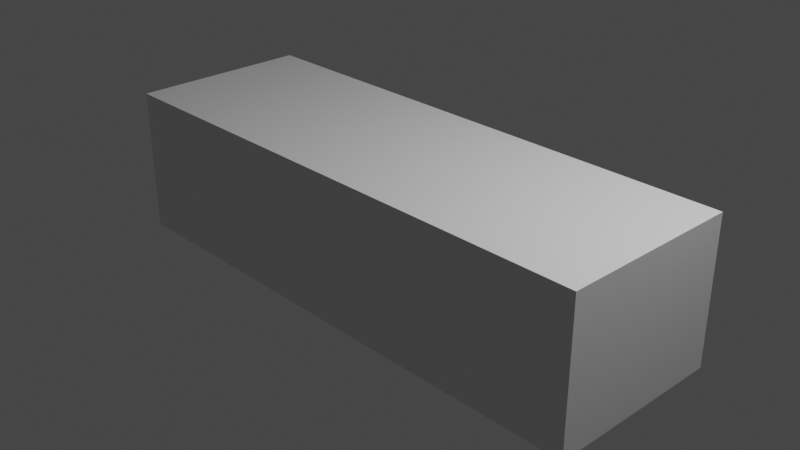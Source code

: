 # Source: Cuboid.blend  (saved by Blender 3.2.14; exported with 4.5.12 LTS)
import bpy
from mathutils import Matrix  # noqa: F401  (used for matrix-valued properties, if any)

bpy.ops.wm.read_factory_settings(use_empty=True)
scene = bpy.context.scene
scene.name = 'Scene'

# ---- collections
col_collection = bpy.data.collections.new('Collection'); scene.collection.children.link(col_collection)

# ---- materials (node trees are filled in below, after node groups)
mat_material = bpy.data.materials.new('Material')
mat_material.alpha_threshold = 0.0
mat_material.use_transparent_shadow = False
mat_material.line_color = (0.0, 0.0, 0.0, 1.0)
mat_material_001 = bpy.data.materials.new('Material.001')
mat_material_001.alpha_threshold = 0.0
mat_material_001.use_transparent_shadow = False
mat_material_001.line_color = (0.0, 0.0, 0.0, 1.0)

# ---- material node trees
mat_material.use_nodes = True; mat_material.node_tree.nodes.clear()
_N = mat_material.node_tree.nodes; _L = mat_material.node_tree.links
n0 = _N.new('ShaderNodeOutputMaterial'); n0.name = 'Material Output'; n0.location = (300, 300)
n1 = _N.new('ShaderNodeBsdfPrincipled'); n1.name = 'Principled BSDF'; n1.location = (10, 300)
n1.distribution = 'GGX'
n1.subsurface_method = 'RANDOM_WALK_SKIN'
n1.inputs[2].default_value = 0.4
n1.inputs[3].default_value = 1.45
n1.inputs[27].default_value = (0.0, 0.0, 0.0, 1.0)
n1.inputs[28].default_value = 1.0
_L.new(n1.outputs[0], n0.inputs[0])
n0.is_active_output = True
mat_material_001.use_nodes = True; mat_material_001.node_tree.nodes.clear()
_N = mat_material_001.node_tree.nodes; _L = mat_material_001.node_tree.links
n0 = _N.new('ShaderNodeOutputMaterial'); n0.name = 'Material Output'; n0.location = (300, 300)
n1 = _N.new('ShaderNodeBsdfPrincipled'); n1.name = 'Principled BSDF'; n1.location = (10, 300)
n1.distribution = 'GGX'
n1.subsurface_method = 'RANDOM_WALK_SKIN'
n1.inputs[2].default_value = 0.4
n1.inputs[3].default_value = 1.45
n1.inputs[27].default_value = (0.0, 0.0, 0.0, 1.0)
n1.inputs[28].default_value = 1.0
_L.new(n1.outputs[0], n0.inputs[0])
n0.is_active_output = True

# ---- world
world_world = bpy.data.worlds.new('World'); scene.world = world_world
world_world.use_nodes = True; world_world.node_tree.nodes.clear()
_N = world_world.node_tree.nodes; _L = world_world.node_tree.links
n0 = _N.new('ShaderNodeOutputWorld'); n0.name = 'World Output'; n0.location = (300, 300)
n1 = _N.new('ShaderNodeBackground'); n1.name = 'Background'; n1.location = (10, 300)
n1.inputs[0].default_value = (0.05088, 0.05088, 0.05088, 1.0)
_L.new(n1.outputs[0], n0.inputs[0])
n0.is_active_output = True
world_world.color = (0.05088, 0.05088, 0.05088)
world_world.use_sun_shadow = False
world_world.sun_shadow_jitter_overblur = 0.0

# ---- cameras
cam_camera = bpy.data.cameras.new('Camera')
cam_camera.clip_end = 100.0
cam_camera.ortho_scale = 7.314

# ---- lights
light_light = bpy.data.lights.new('Light', 'POINT')
light_light.transmission_factor = 0.0
light_light.energy = 1000.0
light_light.shadow_soft_size = 0.1
light_light.shadow_maximum_resolution = 0.006
light_light.use_absolute_resolution = True

# ---- meshes
me_cube = bpy.data.meshes.new('Cube')
me_cube.from_pydata([(1.0, 1.0, 1.0), (1.0, 1.0, -1.0), (1.0, -1.0, 1.0), (1.0, -1.0, -1.0), (-1.0, 1.0, 1.0), (-1.0, 1.0, -1.0), (-1.0, -1.0, 1.0), (-1.0, -1.0, -1.0), (-1.0, 0.6, -1.0), (-1.0, 0.2, -1.0), (-1.0, -0.2, -1.0), (-1.0, -0.6, -1.0), (1.0, 0.6, 1.0), (1.0, 0.2, 1.0), (1.0, -0.2, 1.0), (1.0, -0.6, 1.0), (-1.0, -0.6, 1.0), (-1.0, -0.2, 1.0), (-1.0, 0.2, 1.0), (-1.0, 0.6, 1.0), (1.0, -0.6, -1.0), (1.0, -0.2, -1.0), (1.0, 0.2, -1.0), (1.0, 0.6, -1.0), (1.0, 1.0, 0.6), (1.0, 1.0, 0.2), (1.0, 1.0, -0.2), (1.0, 1.0, -0.6), (-1.0, -1.0, -0.6), (-1.0, -1.0, -0.2), (-1.0, -1.0, 0.2), (-1.0, -1.0, 0.6), (1.0, -1.0, 0.6), (1.0, -1.0, 0.2), (1.0, -1.0, -0.2), (1.0, -1.0, -0.6), (-1.0, 1.0, 0.6), (-1.0, 1.0, 0.2), (-1.0, 1.0, -0.2), (-1.0, 1.0, -0.6), (1.0, 0.6, 0.6), (1.0, 0.6, 0.2), (1.0, 0.6, -0.2), (1.0, 0.6, -0.6), (1.0, 0.2, 0.6), (1.0, 0.2, 0.2), (1.0, 0.2, -0.2), (1.0, 0.2, -0.6), (1.0, -0.2, 0.6), (1.0, -0.2, 0.2), (1.0, -0.2, -0.2), (1.0, -0.2, -0.6), (1.0, -0.6, 0.6), (1.0, -0.6, 0.2), (1.0, -0.6, -0.2), (1.0, -0.6, -0.6), (-1.0, -0.6, 0.6), (-1.0, -0.6, 0.2), (-1.0, -0.6, -0.2), (-1.0, -0.6, -0.6), (-1.0, -0.2, 0.6), (-1.0, -0.2, 0.2), (-1.0, -0.2, -0.2), (-1.0, -0.2, -0.6), (-1.0, 0.2, 0.6), (-1.0, 0.2, 0.2), (-1.0, 0.2, -0.2), (-1.0, 0.2, -0.6), (-1.0, 0.6, 0.6), (-1.0, 0.6, 0.2), (-1.0, 0.6, -0.2), (-1.0, 0.6, -0.6)], [], [(15, 16, 6, 2), (32, 2, 6, 31), (68, 19, 4, 36), (11, 20, 3, 7), (52, 15, 2, 32), (36, 4, 0, 24), (24, 0, 12, 40), (40, 12, 13, 44), (44, 13, 14, 48), (48, 14, 15, 52), (5, 1, 23, 8), (8, 23, 22, 9), (9, 22, 21, 10), (10, 21, 20, 11), (31, 6, 16, 56), (56, 16, 17, 60), (60, 17, 18, 64), (64, 18, 19, 68), (0, 4, 19, 12), (12, 19, 18, 13), (13, 18, 17, 14), (14, 17, 16, 15), (9, 67, 71, 8), (67, 66, 70, 71), (66, 65, 69, 70), (65, 64, 68, 69), (10, 63, 67, 9), (63, 62, 66, 67), (62, 61, 65, 66), (61, 60, 64, 65), (11, 59, 63, 10), (59, 58, 62, 63), (58, 57, 61, 62), (57, 56, 60, 61), (7, 28, 59, 11), (28, 29, 58, 59), (29, 30, 57, 58), (30, 31, 56, 57), (21, 51, 55, 20), (51, 50, 54, 55), (50, 49, 53, 54), (49, 48, 52, 53), (22, 47, 51, 21), (47, 46, 50, 51), (46, 45, 49, 50), (45, 44, 48, 49), (23, 43, 47, 22), (43, 42, 46, 47), (42, 41, 45, 46), (41, 40, 44, 45), (1, 27, 43, 23), (27, 26, 42, 43), (26, 25, 41, 42), (25, 24, 40, 41), (5, 39, 27, 1), (39, 38, 26, 27), (38, 37, 25, 26), (37, 36, 24, 25), (20, 55, 35, 3), (55, 54, 34, 35), (54, 53, 33, 34), (53, 52, 32, 33), (8, 71, 39, 5), (71, 70, 38, 39), (70, 69, 37, 38), (69, 68, 36, 37), (3, 35, 28, 7), (35, 34, 29, 28), (34, 33, 30, 29), (33, 32, 31, 30)])
_uv = me_cube.uv_layers.new(name='UVMap')
_uv.uv.foreach_set('vector', [0.625, 0.7, 0.875, 0.7, 0.875, 0.75, 0.625, 0.75, 0.575, 0.75, 0.625, 0.75, 0.625, 1.0, 0.575, 1.0, 0.575, 0.2, 0.625, 0.2, 0.625, 0.25, 0.575, 0.25, 0.125, 0.7, 0.375, 0.7, 0.375, 0.75, 0.125, 0.75, 0.575, 0.7, 0.625, 0.7, 0.625, 0.75, 0.575, 0.75, 0.575, 0.25, 0.625, 0.25, 0.625, 0.5, 0.575, 0.5, 0.575, 0.5, 0.625, 0.5, 0.625, 0.55, 0.575, 0.55, 0.575, 0.55, 0.625, 0.55, 0.625, 0.6, 0.575, 0.6, 0.575, 0.6, 0.625, 0.6, 0.625, 0.65, 0.575, 0.65, 0.575, 0.65, 0.625, 0.65, 0.625, 0.7, 0.575, 0.7, 0.125, 0.5, 0.375, 0.5, 0.375, 0.55, 0.125, 0.55, 0.125, 0.55, 0.375, 0.55, 0.375, 0.6, 0.125, 0.6, 0.125, 0.6, 0.375, 0.6, 0.375, 0.65, 0.125, 0.65, 0.125, 0.65, 0.375, 0.65, 0.375, 0.7, 0.125, 0.7, 0.575, 0.0, 0.625, 0.0, 0.625, 0.05, 0.575, 0.05, 0.575, 0.05, 0.625, 0.05, 0.625, 0.1, 0.575, 0.1, 0.575, 0.1, 0.625, 0.1, 0.625, 0.15, 0.575, 0.15, 0.575, 0.15, 0.625, 0.15, 0.625, 0.2, 0.575, 0.2, 0.625, 0.5, 0.875, 0.5, 0.875, 0.55, 0.625, 0.55, 0.625, 0.55, 0.875, 0.55, 0.875, 0.6, 0.625, 0.6, 0.625, 0.6, 0.875, 0.6, 0.875, 0.65, 0.625, 0.65, 0.625, 0.65, 0.875, 0.65, 0.875, 0.7, 0.625, 0.7, 0.375, 0.15, 0.425, 0.15, 0.425, 0.2, 0.375, 0.2, 0.425, 0.15, 0.475, 0.15, 0.475, 0.2, 0.425, 0.2, 0.475, 0.15, 0.525, 0.15, 0.525, 0.2, 0.475, 0.2, 0.525, 0.15, 0.575, 0.15, 0.575, 0.2, 0.525, 0.2, 0.375, 0.1, 0.425, 0.1, 0.425, 0.15, 0.375, 0.15, 0.425, 0.1, 0.475, 0.1, 0.475, 0.15, 0.425, 0.15, 0.475, 0.1, 0.525, 0.1, 0.525, 0.15, 0.475, 0.15, 0.525, 0.1, 0.575, 0.1, 0.575, 0.15, 0.525, 0.15, 0.375, 0.05, 0.425, 0.05, 0.425, 0.1, 0.375, 0.1, 0.425, 0.05, 0.475, 0.05, 0.475, 0.1, 0.425, 0.1, 0.475, 0.05, 0.525, 0.05, 0.525, 0.1, 0.475, 0.1, 0.525, 0.05, 0.575, 0.05, 0.575, 0.1, 0.525, 0.1, 0.375, 0.0, 0.425, 0.0, 0.425, 0.05, 0.375, 0.05, 0.425, 0.0, 0.475, 0.0, 0.475, 0.05, 0.425, 0.05, 0.475, 0.0, 0.525, 0.0, 0.525, 0.05, 0.475, 0.05, 0.525, 0.0, 0.575, 0.0, 0.575, 0.05, 0.525, 0.05, 0.375, 0.65, 0.425, 0.65, 0.425, 0.7, 0.375, 0.7, 0.425, 0.65, 0.475, 0.65, 0.475, 0.7, 0.425, 0.7, 0.475, 0.65, 0.525, 0.65, 0.525, 0.7, 0.475, 0.7, 0.525, 0.65, 0.575, 0.65, 0.575, 0.7, 0.525, 0.7, 0.375, 0.6, 0.425, 0.6, 0.425, 0.65, 0.375, 0.65, 0.425, 0.6, 0.475, 0.6, 0.475, 0.65, 0.425, 0.65, 0.475, 0.6, 0.525, 0.6, 0.525, 0.65, 0.475, 0.65, 0.525, 0.6, 0.575, 0.6, 0.575, 0.65, 0.525, 0.65, 0.375, 0.55, 0.425, 0.55, 0.425, 0.6, 0.375, 0.6, 0.425, 0.55, 0.475, 0.55, 0.475, 0.6, 0.425, 0.6, 0.475, 0.55, 0.525, 0.55, 0.525, 0.6, 0.475, 0.6, 0.525, 0.55, 0.575, 0.55, 0.575, 0.6, 0.525, 0.6, 0.375, 0.5, 0.425, 0.5, 0.425, 0.55, 0.375, 0.55, 0.425, 0.5, 0.475, 0.5, 0.475, 0.55, 0.425, 0.55, 0.475, 0.5, 0.525, 0.5, 0.525, 0.55, 0.475, 0.55, 0.525, 0.5, 0.575, 0.5, 0.575, 0.55, 0.525, 0.55, 0.375, 0.25, 0.425, 0.25, 0.425, 0.5, 0.375, 0.5, 0.425, 0.25, 0.475, 0.25, 0.475, 0.5, 0.425, 0.5, 0.475, 0.25, 0.525, 0.25, 0.525, 0.5, 0.475, 0.5, 0.525, 0.25, 0.575, 0.25, 0.575, 0.5, 0.525, 0.5, 0.375, 0.7, 0.425, 0.7, 0.425, 0.75, 0.375, 0.75, 0.425, 0.7, 0.475, 0.7, 0.475, 0.75, 0.425, 0.75, 0.475, 0.7, 0.525, 0.7, 0.525, 0.75, 0.475, 0.75, 0.525, 0.7, 0.575, 0.7, 0.575, 0.75, 0.525, 0.75, 0.375, 0.2, 0.425, 0.2, 0.425, 0.25, 0.375, 0.25, 0.425, 0.2, 0.475, 0.2, 0.475, 0.25, 0.425, 0.25, 0.475, 0.2, 0.525, 0.2, 0.525, 0.25, 0.475, 0.25, 0.525, 0.2, 0.575, 0.2, 0.575, 0.25, 0.525, 0.25, 0.375, 0.75, 0.425, 0.75, 0.425, 1.0, 0.375, 1.0, 0.425, 0.75, 0.475, 0.75, 0.475, 1.0, 0.425, 1.0, 0.475, 0.75, 0.525, 0.75, 0.525, 1.0, 0.475, 1.0, 0.525, 0.75, 0.575, 0.75, 0.575, 1.0, 0.525, 1.0])
me_cube.materials.append(mat_material)
me_cube.use_mirror_vertex_groups = False
me_cube.update()
me_cube_001 = bpy.data.meshes.new('Cube.001')
me_cube_001.from_pydata([(1.0, 1.0, 1.0), (1.0, 1.0, -1.0), (1.0, -1.0, 1.0), (1.0, -1.0, -1.0), (-1.0, 1.0, 1.0), (-1.0, 1.0, -1.0), (-1.0, -1.0, 1.0), (-1.0, -1.0, -1.0), (-1.0, 0.6, -1.0), (-1.0, 0.2, -1.0), (-1.0, -0.2, -1.0), (-1.0, -0.6, -1.0), (1.0, 0.6, 1.0), (1.0, 0.2, 1.0), (1.0, -0.2, 1.0), (1.0, -0.6, 1.0), (-1.0, -0.6, 1.0), (-1.0, -0.2, 1.0), (-1.0, 0.2, 1.0), (-1.0, 0.6, 1.0), (1.0, -0.6, -1.0), (1.0, -0.2, -1.0), (1.0, 0.2, -1.0), (1.0, 0.6, -1.0), (1.0, 1.0, 0.6), (1.0, 1.0, 0.2), (1.0, 1.0, -0.2), (1.0, 1.0, -0.6), (-1.0, -1.0, -0.6), (-1.0, -1.0, -0.2), (-1.0, -1.0, 0.2), (-1.0, -1.0, 0.6), (1.0, -1.0, 0.6), (1.0, -1.0, 0.2), (1.0, -1.0, -0.2), (1.0, -1.0, -0.6), (-1.0, 1.0, 0.6), (-1.0, 1.0, 0.2), (-1.0, 1.0, -0.2), (-1.0, 1.0, -0.6), (1.0, 0.6, 0.6), (1.0, 0.6, 0.2), (1.0, 0.6, -0.2), (1.0, 0.6, -0.6), (1.0, 0.2, 0.6), (1.0, 0.2, 0.2), (1.0, 0.2, -0.2), (1.0, 0.2, -0.6), (1.0, -0.2, 0.6), (1.0, -0.2, 0.2), (1.0, -0.2, -0.2), (1.0, -0.2, -0.6), (1.0, -0.6, 0.6), (1.0, -0.6, 0.2), (1.0, -0.6, -0.2), (1.0, -0.6, -0.6), (-1.0, -0.6, 0.6), (-1.0, -0.6, 0.2), (-1.0, -0.6, -0.2), (-1.0, -0.6, -0.6), (-1.0, -0.2, 0.6), (-1.0, -0.2, 0.2), (-1.0, -0.2, -0.2), (-1.0, -0.2, -0.6), (-1.0, 0.2, 0.6), (-1.0, 0.2, 0.2), (-1.0, 0.2, -0.2), (-1.0, 0.2, -0.6), (-1.0, 0.6, 0.6), (-1.0, 0.6, 0.2), (-1.0, 0.6, -0.2), (-1.0, 0.6, -0.6), (0.8824, 1.0, -1.0), (0.7647, 1.0, -1.0), (0.6471, 1.0, -1.0), (0.5294, 1.0, -1.0), (0.4118, 1.0, -1.0), (0.2941, 1.0, -1.0), (0.1765, 1.0, -1.0), (0.05882, 1.0, -1.0), (-0.05882, 1.0, -1.0), (-0.1765, 1.0, -1.0), (-0.2941, 1.0, -1.0), (-0.4118, 1.0, -1.0), (-0.5294, 1.0, -1.0), (-0.6471, 1.0, -1.0), (-0.7647, 1.0, -1.0), (-0.8824, 1.0, -1.0), (0.8824, -1.0, 1.0), (0.7647, -1.0, 1.0), (0.6471, -1.0, 1.0), (0.5294, -1.0, 1.0), (0.4118, -1.0, 1.0), (0.2941, -1.0, 1.0), (0.1765, -1.0, 1.0), (0.05882, -1.0, 1.0), (-0.05882, -1.0, 1.0), (-0.1765, -1.0, 1.0), (-0.2941, -1.0, 1.0), (-0.4118, -1.0, 1.0), (-0.5294, -1.0, 1.0), (-0.6471, -1.0, 1.0), (-0.7647, -1.0, 1.0), (-0.8824, -1.0, 1.0), (-0.8824, -1.0, -1.0), (-0.7647, -1.0, -1.0), (-0.6471, -1.0, -1.0), (-0.5294, -1.0, -1.0), (-0.4118, -1.0, -1.0), (-0.2941, -1.0, -1.0), (-0.1765, -1.0, -1.0), (-0.05882, -1.0, -1.0), (0.05882, -1.0, -1.0), (0.1765, -1.0, -1.0), (0.2941, -1.0, -1.0), (0.4118, -1.0, -1.0), (0.5294, -1.0, -1.0), (0.6471, -1.0, -1.0), (0.7647, -1.0, -1.0), (0.8824, -1.0, -1.0), (-0.8824, 1.0, 1.0), (-0.7647, 1.0, 1.0), (-0.6471, 1.0, 1.0), (-0.5294, 1.0, 1.0), (-0.4118, 1.0, 1.0), (-0.2941, 1.0, 1.0), (-0.1765, 1.0, 1.0), (-0.05882, 1.0, 1.0), (0.05882, 1.0, 1.0), (0.1765, 1.0, 1.0), (0.2941, 1.0, 1.0), (0.4118, 1.0, 1.0), (0.5294, 1.0, 1.0), (0.6471, 1.0, 1.0), (0.7647, 1.0, 1.0), (0.8824, 1.0, 1.0), (0.8824, 0.6, -1.0), (0.7647, 0.6, -1.0), (0.6471, 0.6, -1.0), (0.5294, 0.6, -1.0), (0.4118, 0.6, -1.0), (0.2941, 0.6, -1.0), (0.1765, 0.6, -1.0), (0.05882, 0.6, -1.0), (-0.05882, 0.6, -1.0), (-0.1765, 0.6, -1.0), (-0.2941, 0.6, -1.0), (-0.4118, 0.6, -1.0), (-0.5294, 0.6, -1.0), (-0.6471, 0.6, -1.0), (-0.7647, 0.6, -1.0), (-0.8824, 0.6, -1.0), (0.8824, 0.2, -1.0), (0.7647, 0.2, -1.0), (0.6471, 0.2, -1.0), (0.5294, 0.2, -1.0), (0.4118, 0.2, -1.0), (0.2941, 0.2, -1.0), (0.1765, 0.2, -1.0), (0.05882, 0.2, -1.0), (-0.05882, 0.2, -1.0), (-0.1765, 0.2, -1.0), (-0.2941, 0.2, -1.0), (-0.4118, 0.2, -1.0), (-0.5294, 0.2, -1.0), (-0.6471, 0.2, -1.0), (-0.7647, 0.2, -1.0), (-0.8824, 0.2, -1.0), (0.8824, -0.2, -1.0), (0.7647, -0.2, -1.0), (0.6471, -0.2, -1.0), (0.5294, -0.2, -1.0), (0.4118, -0.2, -1.0), (0.2941, -0.2, -1.0), (0.1765, -0.2, -1.0), (0.05882, -0.2, -1.0), (-0.05882, -0.2, -1.0), (-0.1765, -0.2, -1.0), (-0.2941, -0.2, -1.0), (-0.4118, -0.2, -1.0), (-0.5294, -0.2, -1.0), (-0.6471, -0.2, -1.0), (-0.7647, -0.2, -1.0), (-0.8824, -0.2, -1.0), (0.8824, -0.6, -1.0), (0.7647, -0.6, -1.0), (0.6471, -0.6, -1.0), (0.5294, -0.6, -1.0), (0.4118, -0.6, -1.0), (0.2941, -0.6, -1.0), (0.1765, -0.6, -1.0), (0.05882, -0.6, -1.0), (-0.05882, -0.6, -1.0), (-0.1765, -0.6, -1.0), (-0.2941, -0.6, -1.0), (-0.4118, -0.6, -1.0), (-0.5294, -0.6, -1.0), (-0.6471, -0.6, -1.0), (-0.7647, -0.6, -1.0), (-0.8824, -0.6, -1.0), (-0.8824, 0.6, 1.0), (-0.7647, 0.6, 1.0), (-0.6471, 0.6, 1.0), (-0.5294, 0.6, 1.0), (-0.4118, 0.6, 1.0), (-0.2941, 0.6, 1.0), (-0.1765, 0.6, 1.0), (-0.05882, 0.6, 1.0), (0.05882, 0.6, 1.0), (0.1765, 0.6, 1.0), (0.2941, 0.6, 1.0), (0.4118, 0.6, 1.0), (0.5294, 0.6, 1.0), (0.6471, 0.6, 1.0), (0.7647, 0.6, 1.0), (0.8824, 0.6, 1.0), (-0.8824, 0.2, 1.0), (-0.7647, 0.2, 1.0), (-0.6471, 0.2, 1.0), (-0.5294, 0.2, 1.0), (-0.4118, 0.2, 1.0), (-0.2941, 0.2, 1.0), (-0.1765, 0.2, 1.0), (-0.05882, 0.2, 1.0), (0.05882, 0.2, 1.0), (0.1765, 0.2, 1.0), (0.2941, 0.2, 1.0), (0.4118, 0.2, 1.0), (0.5294, 0.2, 1.0), (0.6471, 0.2, 1.0), (0.7647, 0.2, 1.0), (0.8824, 0.2, 1.0), (-0.8824, -0.2, 1.0), (-0.7647, -0.2, 1.0), (-0.6471, -0.2, 1.0), (-0.5294, -0.2, 1.0), (-0.4118, -0.2, 1.0), (-0.2941, -0.2, 1.0), (-0.1765, -0.2, 1.0), (-0.05882, -0.2, 1.0), (0.05882, -0.2, 1.0), (0.1765, -0.2, 1.0), (0.2941, -0.2, 1.0), (0.4118, -0.2, 1.0), (0.5294, -0.2, 1.0), (0.6471, -0.2, 1.0), (0.7647, -0.2, 1.0), (0.8824, -0.2, 1.0), (-0.8824, -0.6, 1.0), (-0.7647, -0.6, 1.0), (-0.6471, -0.6, 1.0), (-0.5294, -0.6, 1.0), (-0.4118, -0.6, 1.0), (-0.2941, -0.6, 1.0), (-0.1765, -0.6, 1.0), (-0.05882, -0.6, 1.0), (0.05882, -0.6, 1.0), (0.1765, -0.6, 1.0), (0.2941, -0.6, 1.0), (0.4118, -0.6, 1.0), (0.5294, -0.6, 1.0), (0.6471, -0.6, 1.0), (0.7647, -0.6, 1.0), (0.8824, -0.6, 1.0), (-0.8824, 1.0, -0.6), (-0.7647, 1.0, -0.6), (-0.6471, 1.0, -0.6), (-0.5294, 1.0, -0.6), (-0.4118, 1.0, -0.6), (-0.2941, 1.0, -0.6), (-0.1765, 1.0, -0.6), (-0.05882, 1.0, -0.6), (0.05882, 1.0, -0.6), (0.1765, 1.0, -0.6), (0.2941, 1.0, -0.6), (0.4118, 1.0, -0.6), (0.5294, 1.0, -0.6), (0.6471, 1.0, -0.6), (0.7647, 1.0, -0.6), (0.8824, 1.0, -0.6), (-0.8824, 1.0, -0.2), (-0.7647, 1.0, -0.2), (-0.6471, 1.0, -0.2), (-0.5294, 1.0, -0.2), (-0.4118, 1.0, -0.2), (-0.2941, 1.0, -0.2), (-0.1765, 1.0, -0.2), (-0.05882, 1.0, -0.2), (0.05882, 1.0, -0.2), (0.1765, 1.0, -0.2), (0.2941, 1.0, -0.2), (0.4118, 1.0, -0.2), (0.5294, 1.0, -0.2), (0.6471, 1.0, -0.2), (0.7647, 1.0, -0.2), (0.8824, 1.0, -0.2), (-0.8824, 1.0, 0.2), (-0.7647, 1.0, 0.2), (-0.6471, 1.0, 0.2), (-0.5294, 1.0, 0.2), (-0.4118, 1.0, 0.2), (-0.2941, 1.0, 0.2), (-0.1765, 1.0, 0.2), (-0.05882, 1.0, 0.2), (0.05882, 1.0, 0.2), (0.1765, 1.0, 0.2), (0.2941, 1.0, 0.2), (0.4118, 1.0, 0.2), (0.5294, 1.0, 0.2), (0.6471, 1.0, 0.2), (0.7647, 1.0, 0.2), (0.8824, 1.0, 0.2), (-0.8824, 1.0, 0.6), (-0.7647, 1.0, 0.6), (-0.6471, 1.0, 0.6), (-0.5294, 1.0, 0.6), (-0.4118, 1.0, 0.6), (-0.2941, 1.0, 0.6), (-0.1765, 1.0, 0.6), (-0.05882, 1.0, 0.6), (0.05882, 1.0, 0.6), (0.1765, 1.0, 0.6), (0.2941, 1.0, 0.6), (0.4118, 1.0, 0.6), (0.5294, 1.0, 0.6), (0.6471, 1.0, 0.6), (0.7647, 1.0, 0.6), (0.8824, 1.0, 0.6), (0.8824, -1.0, -0.6), (0.7647, -1.0, -0.6), (0.6471, -1.0, -0.6), (0.5294, -1.0, -0.6), (0.4118, -1.0, -0.6), (0.2941, -1.0, -0.6), (0.1765, -1.0, -0.6), (0.05882, -1.0, -0.6), (-0.05882, -1.0, -0.6), (-0.1765, -1.0, -0.6), (-0.2941, -1.0, -0.6), (-0.4118, -1.0, -0.6), (-0.5294, -1.0, -0.6), (-0.6471, -1.0, -0.6), (-0.7647, -1.0, -0.6), (-0.8824, -1.0, -0.6), (0.8824, -1.0, -0.2), (0.7647, -1.0, -0.2), (0.6471, -1.0, -0.2), (0.5294, -1.0, -0.2), (0.4118, -1.0, -0.2), (0.2941, -1.0, -0.2), (0.1765, -1.0, -0.2), (0.05882, -1.0, -0.2), (-0.05882, -1.0, -0.2), (-0.1765, -1.0, -0.2), (-0.2941, -1.0, -0.2), (-0.4118, -1.0, -0.2), (-0.5294, -1.0, -0.2), (-0.6471, -1.0, -0.2), (-0.7647, -1.0, -0.2), (-0.8824, -1.0, -0.2), (0.8824, -1.0, 0.2), (0.7647, -1.0, 0.2), (0.6471, -1.0, 0.2), (0.5294, -1.0, 0.2), (0.4118, -1.0, 0.2), (0.2941, -1.0, 0.2), (0.1765, -1.0, 0.2), (0.05882, -1.0, 0.2), (-0.05882, -1.0, 0.2), (-0.1765, -1.0, 0.2), (-0.2941, -1.0, 0.2), (-0.4118, -1.0, 0.2), (-0.5294, -1.0, 0.2), (-0.6471, -1.0, 0.2), (-0.7647, -1.0, 0.2), (-0.8824, -1.0, 0.2), (0.8824, -1.0, 0.6), (0.7647, -1.0, 0.6), (0.6471, -1.0, 0.6), (0.5294, -1.0, 0.6), (0.4118, -1.0, 0.6), (0.2941, -1.0, 0.6), (0.1765, -1.0, 0.6), (0.05882, -1.0, 0.6), (-0.05882, -1.0, 0.6), (-0.1765, -1.0, 0.6), (-0.2941, -1.0, 0.6), (-0.4118, -1.0, 0.6), (-0.5294, -1.0, 0.6), (-0.6471, -1.0, 0.6), (-0.7647, -1.0, 0.6), (-0.8824, -1.0, 0.6)], [], [(248, 16, 6, 103), (391, 103, 6, 31), (68, 19, 4, 36), (184, 20, 3, 119), (52, 15, 2, 32), (327, 135, 0, 24), (24, 0, 12, 40), (40, 12, 13, 44), (44, 13, 14, 48), (48, 14, 15, 52), (72, 1, 23, 136), (136, 23, 22, 152), (152, 22, 21, 168), (168, 21, 20, 184), (31, 6, 16, 56), (56, 16, 17, 60), (60, 17, 18, 64), (64, 18, 19, 68), (120, 4, 19, 200), (200, 19, 18, 216), (216, 18, 17, 232), (232, 17, 16, 248), (9, 67, 71, 8), (67, 66, 70, 71), (66, 65, 69, 70), (65, 64, 68, 69), (10, 63, 67, 9), (63, 62, 66, 67), (62, 61, 65, 66), (61, 60, 64, 65), (11, 59, 63, 10), (59, 58, 62, 63), (58, 57, 61, 62), (57, 56, 60, 61), (7, 28, 59, 11), (28, 29, 58, 59), (29, 30, 57, 58), (30, 31, 56, 57), (21, 51, 55, 20), (51, 50, 54, 55), (50, 49, 53, 54), (49, 48, 52, 53), (22, 47, 51, 21), (47, 46, 50, 51), (46, 45, 49, 50), (45, 44, 48, 49), (23, 43, 47, 22), (43, 42, 46, 47), (42, 41, 45, 46), (41, 40, 44, 45), (1, 27, 43, 23), (27, 26, 42, 43), (26, 25, 41, 42), (25, 24, 40, 41), (72, 279, 27, 1), (279, 295, 26, 27), (295, 311, 25, 26), (311, 327, 24, 25), (20, 55, 35, 3), (55, 54, 34, 35), (54, 53, 33, 34), (53, 52, 32, 33), (8, 71, 39, 5), (71, 70, 38, 39), (70, 69, 37, 38), (69, 68, 36, 37), (104, 343, 28, 7), (343, 359, 29, 28), (359, 375, 30, 29), (375, 391, 31, 30), (33, 32, 376, 360), (360, 376, 377, 361), (361, 377, 378, 362), (362, 378, 379, 363), (363, 379, 380, 364), (364, 380, 381, 365), (365, 381, 382, 366), (366, 382, 383, 367), (367, 383, 384, 368), (368, 384, 385, 369), (369, 385, 386, 370), (370, 386, 387, 371), (371, 387, 388, 372), (372, 388, 389, 373), (373, 389, 390, 374), (374, 390, 391, 375), (34, 33, 360, 344), (344, 360, 361, 345), (345, 361, 362, 346), (346, 362, 363, 347), (347, 363, 364, 348), (348, 364, 365, 349), (349, 365, 366, 350), (350, 366, 367, 351), (351, 367, 368, 352), (352, 368, 369, 353), (353, 369, 370, 354), (354, 370, 371, 355), (355, 371, 372, 356), (356, 372, 373, 357), (357, 373, 374, 358), (358, 374, 375, 359), (35, 34, 344, 328), (328, 344, 345, 329), (329, 345, 346, 330), (330, 346, 347, 331), (331, 347, 348, 332), (332, 348, 349, 333), (333, 349, 350, 334), (334, 350, 351, 335), (335, 351, 352, 336), (336, 352, 353, 337), (337, 353, 354, 338), (338, 354, 355, 339), (339, 355, 356, 340), (340, 356, 357, 341), (341, 357, 358, 342), (342, 358, 359, 343), (3, 35, 328, 119), (119, 328, 329, 118), (118, 329, 330, 117), (117, 330, 331, 116), (116, 331, 332, 115), (115, 332, 333, 114), (114, 333, 334, 113), (113, 334, 335, 112), (112, 335, 336, 111), (111, 336, 337, 110), (110, 337, 338, 109), (109, 338, 339, 108), (108, 339, 340, 107), (107, 340, 341, 106), (106, 341, 342, 105), (105, 342, 343, 104), (37, 36, 312, 296), (296, 312, 313, 297), (297, 313, 314, 298), (298, 314, 315, 299), (299, 315, 316, 300), (300, 316, 317, 301), (301, 317, 318, 302), (302, 318, 319, 303), (303, 319, 320, 304), (304, 320, 321, 305), (305, 321, 322, 306), (306, 322, 323, 307), (307, 323, 324, 308), (308, 324, 325, 309), (309, 325, 326, 310), (310, 326, 327, 311), (38, 37, 296, 280), (280, 296, 297, 281), (281, 297, 298, 282), (282, 298, 299, 283), (283, 299, 300, 284), (284, 300, 301, 285), (285, 301, 302, 286), (286, 302, 303, 287), (287, 303, 304, 288), (288, 304, 305, 289), (289, 305, 306, 290), (290, 306, 307, 291), (291, 307, 308, 292), (292, 308, 309, 293), (293, 309, 310, 294), (294, 310, 311, 295), (39, 38, 280, 264), (264, 280, 281, 265), (265, 281, 282, 266), (266, 282, 283, 267), (267, 283, 284, 268), (268, 284, 285, 269), (269, 285, 286, 270), (270, 286, 287, 271), (271, 287, 288, 272), (272, 288, 289, 273), (273, 289, 290, 274), (274, 290, 291, 275), (275, 291, 292, 276), (276, 292, 293, 277), (277, 293, 294, 278), (278, 294, 295, 279), (5, 39, 264, 87), (87, 264, 265, 86), (86, 265, 266, 85), (85, 266, 267, 84), (84, 267, 268, 83), (83, 268, 269, 82), (82, 269, 270, 81), (81, 270, 271, 80), (80, 271, 272, 79), (79, 272, 273, 78), (78, 273, 274, 77), (77, 274, 275, 76), (76, 275, 276, 75), (75, 276, 277, 74), (74, 277, 278, 73), (73, 278, 279, 72), (14, 247, 263, 15), (247, 246, 262, 263), (246, 245, 261, 262), (245, 244, 260, 261), (244, 243, 259, 260), (243, 242, 258, 259), (242, 241, 257, 258), (241, 240, 256, 257), (240, 239, 255, 256), (239, 238, 254, 255), (238, 237, 253, 254), (237, 236, 252, 253), (236, 235, 251, 252), (235, 234, 250, 251), (234, 233, 249, 250), (233, 232, 248, 249), (13, 231, 247, 14), (231, 230, 246, 247), (230, 229, 245, 246), (229, 228, 244, 245), (228, 227, 243, 244), (227, 226, 242, 243), (226, 225, 241, 242), (225, 224, 240, 241), (224, 223, 239, 240), (223, 222, 238, 239), (222, 221, 237, 238), (221, 220, 236, 237), (220, 219, 235, 236), (219, 218, 234, 235), (218, 217, 233, 234), (217, 216, 232, 233), (12, 215, 231, 13), (215, 214, 230, 231), (214, 213, 229, 230), (213, 212, 228, 229), (212, 211, 227, 228), (211, 210, 226, 227), (210, 209, 225, 226), (209, 208, 224, 225), (208, 207, 223, 224), (207, 206, 222, 223), (206, 205, 221, 222), (205, 204, 220, 221), (204, 203, 219, 220), (203, 202, 218, 219), (202, 201, 217, 218), (201, 200, 216, 217), (0, 135, 215, 12), (135, 134, 214, 215), (134, 133, 213, 214), (133, 132, 212, 213), (132, 131, 211, 212), (131, 130, 210, 211), (130, 129, 209, 210), (129, 128, 208, 209), (128, 127, 207, 208), (127, 126, 206, 207), (126, 125, 205, 206), (125, 124, 204, 205), (124, 123, 203, 204), (123, 122, 202, 203), (122, 121, 201, 202), (121, 120, 200, 201), (10, 183, 199, 11), (183, 182, 198, 199), (182, 181, 197, 198), (181, 180, 196, 197), (180, 179, 195, 196), (179, 178, 194, 195), (178, 177, 193, 194), (177, 176, 192, 193), (176, 175, 191, 192), (175, 174, 190, 191), (174, 173, 189, 190), (173, 172, 188, 189), (172, 171, 187, 188), (171, 170, 186, 187), (170, 169, 185, 186), (169, 168, 184, 185), (9, 167, 183, 10), (167, 166, 182, 183), (166, 165, 181, 182), (165, 164, 180, 181), (164, 163, 179, 180), (163, 162, 178, 179), (162, 161, 177, 178), (161, 160, 176, 177), (160, 159, 175, 176), (159, 158, 174, 175), (158, 157, 173, 174), (157, 156, 172, 173), (156, 155, 171, 172), (155, 154, 170, 171), (154, 153, 169, 170), (153, 152, 168, 169), (8, 151, 167, 9), (151, 150, 166, 167), (150, 149, 165, 166), (149, 148, 164, 165), (148, 147, 163, 164), (147, 146, 162, 163), (146, 145, 161, 162), (145, 144, 160, 161), (144, 143, 159, 160), (143, 142, 158, 159), (142, 141, 157, 158), (141, 140, 156, 157), (140, 139, 155, 156), (139, 138, 154, 155), (138, 137, 153, 154), (137, 136, 152, 153), (5, 87, 151, 8), (87, 86, 150, 151), (86, 85, 149, 150), (85, 84, 148, 149), (84, 83, 147, 148), (83, 82, 146, 147), (82, 81, 145, 146), (81, 80, 144, 145), (80, 79, 143, 144), (79, 78, 142, 143), (78, 77, 141, 142), (77, 76, 140, 141), (76, 75, 139, 140), (75, 74, 138, 139), (74, 73, 137, 138), (73, 72, 136, 137), (36, 4, 120, 312), (312, 120, 121, 313), (313, 121, 122, 314), (314, 122, 123, 315), (315, 123, 124, 316), (316, 124, 125, 317), (317, 125, 126, 318), (318, 126, 127, 319), (319, 127, 128, 320), (320, 128, 129, 321), (321, 129, 130, 322), (322, 130, 131, 323), (323, 131, 132, 324), (324, 132, 133, 325), (325, 133, 134, 326), (326, 134, 135, 327), (11, 199, 104, 7), (199, 198, 105, 104), (198, 197, 106, 105), (197, 196, 107, 106), (196, 195, 108, 107), (195, 194, 109, 108), (194, 193, 110, 109), (193, 192, 111, 110), (192, 191, 112, 111), (191, 190, 113, 112), (190, 189, 114, 113), (189, 188, 115, 114), (188, 187, 116, 115), (187, 186, 117, 116), (186, 185, 118, 117), (185, 184, 119, 118), (32, 2, 88, 376), (376, 88, 89, 377), (377, 89, 90, 378), (378, 90, 91, 379), (379, 91, 92, 380), (380, 92, 93, 381), (381, 93, 94, 382), (382, 94, 95, 383), (383, 95, 96, 384), (384, 96, 97, 385), (385, 97, 98, 386), (386, 98, 99, 387), (387, 99, 100, 388), (388, 100, 101, 389), (389, 101, 102, 390), (390, 102, 103, 391), (15, 263, 88, 2), (263, 262, 89, 88), (262, 261, 90, 89), (261, 260, 91, 90), (260, 259, 92, 91), (259, 258, 93, 92), (258, 257, 94, 93), (257, 256, 95, 94), (256, 255, 96, 95), (255, 254, 97, 96), (254, 253, 98, 97), (253, 252, 99, 98), (252, 251, 100, 99), (251, 250, 101, 100), (250, 249, 102, 101), (249, 248, 103, 102)])
_uv = me_cube_001.uv_layers.new(name='UVMap')
_uv.uv.foreach_set('vector', [0.8603, 0.7, 0.875, 0.7, 0.875, 0.75, 0.8603, 0.75, 0.575, 0.9853, 0.625, 0.9853, 0.625, 1.0, 0.575, 1.0, 0.575, 0.2, 0.625, 0.2, 0.625, 0.25, 0.575, 0.25, 0.3603, 0.7, 0.375, 0.7, 0.375, 0.75, 0.3603, 0.75, 0.575, 0.7, 0.625, 0.7, 0.625, 0.75, 0.575, 0.75, 0.575, 0.4853, 0.625, 0.4853, 0.625, 0.5, 0.575, 0.5, 0.575, 0.5, 0.625, 0.5, 0.625, 0.55, 0.575, 0.55, 0.575, 0.55, 0.625, 0.55, 0.625, 0.6, 0.575, 0.6, 0.575, 0.6, 0.625, 0.6, 0.625, 0.65, 0.575, 0.65, 0.575, 0.65, 0.625, 0.65, 0.625, 0.7, 0.575, 0.7, 0.3603, 0.5, 0.375, 0.5, 0.375, 0.55, 0.3603, 0.55, 0.3603, 0.55, 0.375, 0.55, 0.375, 0.6, 0.3603, 0.6, 0.3603, 0.6, 0.375, 0.6, 0.375, 0.65, 0.3603, 0.65, 0.3603, 0.65, 0.375, 0.65, 0.375, 0.7, 0.3603, 0.7, 0.575, 0.0, 0.625, 0.0, 0.625, 0.05, 0.575, 0.05, 0.575, 0.05, 0.625, 0.05, 0.625, 0.1, 0.575, 0.1, 0.575, 0.1, 0.625, 0.1, 0.625, 0.15, 0.575, 0.15, 0.575, 0.15, 0.625, 0.15, 0.625, 0.2, 0.575, 0.2, 0.8603, 0.5, 0.875, 0.5, 0.875, 0.55, 0.8603, 0.55, 0.8603, 0.55, 0.875, 0.55, 0.875, 0.6, 0.8603, 0.6, 0.8603, 0.6, 0.875, 0.6, 0.875, 0.65, 0.8603, 0.65, 0.8603, 0.65, 0.875, 0.65, 0.875, 0.7, 0.8603, 0.7, 0.375, 0.15, 0.425, 0.15, 0.425, 0.2, 0.375, 0.2, 0.425, 0.15, 0.475, 0.15, 0.475, 0.2, 0.425, 0.2, 0.475, 0.15, 0.525, 0.15, 0.525, 0.2, 0.475, 0.2, 0.525, 0.15, 0.575, 0.15, 0.575, 0.2, 0.525, 0.2, 0.375, 0.1, 0.425, 0.1, 0.425, 0.15, 0.375, 0.15, 0.425, 0.1, 0.475, 0.1, 0.475, 0.15, 0.425, 0.15, 0.475, 0.1, 0.525, 0.1, 0.525, 0.15, 0.475, 0.15, 0.525, 0.1, 0.575, 0.1, 0.575, 0.15, 0.525, 0.15, 0.375, 0.05, 0.425, 0.05, 0.425, 0.1, 0.375, 0.1, 0.425, 0.05, 0.475, 0.05, 0.475, 0.1, 0.425, 0.1, 0.475, 0.05, 0.525, 0.05, 0.525, 0.1, 0.475, 0.1, 0.525, 0.05, 0.575, 0.05, 0.575, 0.1, 0.525, 0.1, 0.375, 0.0, 0.425, 0.0, 0.425, 0.05, 0.375, 0.05, 0.425, 0.0, 0.475, 0.0, 0.475, 0.05, 0.425, 0.05, 0.475, 0.0, 0.525, 0.0, 0.525, 0.05, 0.475, 0.05, 0.525, 0.0, 0.575, 0.0, 0.575, 0.05, 0.525, 0.05, 0.375, 0.65, 0.425, 0.65, 0.425, 0.7, 0.375, 0.7, 0.425, 0.65, 0.475, 0.65, 0.475, 0.7, 0.425, 0.7, 0.475, 0.65, 0.525, 0.65, 0.525, 0.7, 0.475, 0.7, 0.525, 0.65, 0.575, 0.65, 0.575, 0.7, 0.525, 0.7, 0.375, 0.6, 0.425, 0.6, 0.425, 0.65, 0.375, 0.65, 0.425, 0.6, 0.475, 0.6, 0.475, 0.65, 0.425, 0.65, 0.475, 0.6, 0.525, 0.6, 0.525, 0.65, 0.475, 0.65, 0.525, 0.6, 0.575, 0.6, 0.575, 0.65, 0.525, 0.65, 0.375, 0.55, 0.425, 0.55, 0.425, 0.6, 0.375, 0.6, 0.425, 0.55, 0.475, 0.55, 0.475, 0.6, 0.425, 0.6, 0.475, 0.55, 0.525, 0.55, 0.525, 0.6, 0.475, 0.6, 0.525, 0.55, 0.575, 0.55, 0.575, 0.6, 0.525, 0.6, 0.375, 0.5, 0.425, 0.5, 0.425, 0.55, 0.375, 0.55, 0.425, 0.5, 0.475, 0.5, 0.475, 0.55, 0.425, 0.55, 0.475, 0.5, 0.525, 0.5, 0.525, 0.55, 0.475, 0.55, 0.525, 0.5, 0.575, 0.5, 0.575, 0.55, 0.525, 0.55, 0.375, 0.4853, 0.425, 0.4853, 0.425, 0.5, 0.375, 0.5, 0.425, 0.4853, 0.475, 0.4853, 0.475, 0.5, 0.425, 0.5, 0.475, 0.4853, 0.525, 0.4853, 0.525, 0.5, 0.475, 0.5, 0.525, 0.4853, 0.575, 0.4853, 0.575, 0.5, 0.525, 0.5, 0.375, 0.7, 0.425, 0.7, 0.425, 0.75, 0.375, 0.75, 0.425, 0.7, 0.475, 0.7, 0.475, 0.75, 0.425, 0.75, 0.475, 0.7, 0.525, 0.7, 0.525, 0.75, 0.475, 0.75, 0.525, 0.7, 0.575, 0.7, 0.575, 0.75, 0.525, 0.75, 0.375, 0.2, 0.425, 0.2, 0.425, 0.25, 0.375, 0.25, 0.425, 0.2, 0.475, 0.2, 0.475, 0.25, 0.425, 0.25, 0.475, 0.2, 0.525, 0.2, 0.525, 0.25, 0.475, 0.25, 0.525, 0.2, 0.575, 0.2, 0.575, 0.25, 0.525, 0.25, 0.375, 0.9853, 0.425, 0.9853, 0.425, 1.0, 0.375, 1.0, 0.425, 0.9853, 0.475, 0.9853, 0.475, 1.0, 0.425, 1.0, 0.475, 0.9853, 0.525, 0.9853, 0.525, 1.0, 0.475, 1.0, 0.525, 0.9853, 0.575, 0.9853, 0.575, 1.0, 0.525, 1.0, 0.525, 0.75, 0.575, 0.75, 0.575, 0.7647, 0.525, 0.7647, 0.525, 0.7647, 0.575, 0.7647, 0.575, 0.7794, 0.525, 0.7794, 0.525, 0.7794, 0.575, 0.7794, 0.575, 0.7941, 0.525, 0.7941, 0.525, 0.7941, 0.575, 0.7941, 0.575, 0.8088, 0.525, 0.8088, 0.525, 0.8088, 0.575, 0.8088, 0.575, 0.8235, 0.525, 0.8235, 0.525, 0.8235, 0.575, 0.8235, 0.575, 0.8382, 0.525, 0.8382, 0.525, 0.8382, 0.575, 0.8382, 0.575, 0.8529, 0.525, 0.8529, 0.525, 0.8529, 0.575, 0.8529, 0.575, 0.8676, 0.525, 0.8676, 0.525, 0.8676, 0.575, 0.8676, 0.575, 0.8824, 0.525, 0.8824, 0.525, 0.8824, 0.575, 0.8824, 0.575, 0.8971, 0.525, 0.8971, 0.525, 0.8971, 0.575, 0.8971, 0.575, 0.9118, 0.525, 0.9118, 0.525, 0.9118, 0.575, 0.9118, 0.575, 0.9265, 0.525, 0.9265, 0.525, 0.9265, 0.575, 0.9265, 0.575, 0.9412, 0.525, 0.9412, 0.525, 0.9412, 0.575, 0.9412, 0.575, 0.9559, 0.525, 0.9559, 0.525, 0.9559, 0.575, 0.9559, 0.575, 0.9706, 0.525, 0.9706, 0.525, 0.9706, 0.575, 0.9706, 0.575, 0.9853, 0.525, 0.9853, 0.475, 0.75, 0.525, 0.75, 0.525, 0.7647, 0.475, 0.7647, 0.475, 0.7647, 0.525, 0.7647, 0.525, 0.7794, 0.475, 0.7794, 0.475, 0.7794, 0.525, 0.7794, 0.525, 0.7941, 0.475, 0.7941, 0.475, 0.7941, 0.525, 0.7941, 0.525, 0.8088, 0.475, 0.8088, 0.475, 0.8088, 0.525, 0.8088, 0.525, 0.8235, 0.475, 0.8235, 0.475, 0.8235, 0.525, 0.8235, 0.525, 0.8382, 0.475, 0.8382, 0.475, 0.8382, 0.525, 0.8382, 0.525, 0.8529, 0.475, 0.8529, 0.475, 0.8529, 0.525, 0.8529, 0.525, 0.8676, 0.475, 0.8676, 0.475, 0.8676, 0.525, 0.8676, 0.525, 0.8824, 0.475, 0.8824, 0.475, 0.8824, 0.525, 0.8824, 0.525, 0.8971, 0.475, 0.8971, 0.475, 0.8971, 0.525, 0.8971, 0.525, 0.9118, 0.475, 0.9118, 0.475, 0.9118, 0.525, 0.9118, 0.525, 0.9265, 0.475, 0.9265, 0.475, 0.9265, 0.525, 0.9265, 0.525, 0.9412, 0.475, 0.9412, 0.475, 0.9412, 0.525, 0.9412, 0.525, 0.9559, 0.475, 0.9559, 0.475, 0.9559, 0.525, 0.9559, 0.525, 0.9706, 0.475, 0.9706, 0.475, 0.9706, 0.525, 0.9706, 0.525, 0.9853, 0.475, 0.9853, 0.425, 0.75, 0.475, 0.75, 0.475, 0.7647, 0.425, 0.7647, 0.425, 0.7647, 0.475, 0.7647, 0.475, 0.7794, 0.425, 0.7794, 0.425, 0.7794, 0.475, 0.7794, 0.475, 0.7941, 0.425, 0.7941, 0.425, 0.7941, 0.475, 0.7941, 0.475, 0.8088, 0.425, 0.8088, 0.425, 0.8088, 0.475, 0.8088, 0.475, 0.8235, 0.425, 0.8235, 0.425, 0.8235, 0.475, 0.8235, 0.475, 0.8382, 0.425, 0.8382, 0.425, 0.8382, 0.475, 0.8382, 0.475, 0.8529, 0.425, 0.8529, 0.425, 0.8529, 0.475, 0.8529, 0.475, 0.8676, 0.425, 0.8676, 0.425, 0.8676, 0.475, 0.8676, 0.475, 0.8824, 0.425, 0.8824, 0.425, 0.8824, 0.475, 0.8824, 0.475, 0.8971, 0.425, 0.8971, 0.425, 0.8971, 0.475, 0.8971, 0.475, 0.9118, 0.425, 0.9118, 0.425, 0.9118, 0.475, 0.9118, 0.475, 0.9265, 0.425, 0.9265, 0.425, 0.9265, 0.475, 0.9265, 0.475, 0.9412, 0.425, 0.9412, 0.425, 0.9412, 0.475, 0.9412, 0.475, 0.9559, 0.425, 0.9559, 0.425, 0.9559, 0.475, 0.9559, 0.475, 0.9706, 0.425, 0.9706, 0.425, 0.9706, 0.475, 0.9706, 0.475, 0.9853, 0.425, 0.9853, 0.375, 0.75, 0.425, 0.75, 0.425, 0.7647, 0.375, 0.7647, 0.375, 0.7647, 0.425, 0.7647, 0.425, 0.7794, 0.375, 0.7794, 0.375, 0.7794, 0.425, 0.7794, 0.425, 0.7941, 0.375, 0.7941, 0.375, 0.7941, 0.425, 0.7941, 0.425, 0.8088, 0.375, 0.8088, 0.375, 0.8088, 0.425, 0.8088, 0.425, 0.8235, 0.375, 0.8235, 0.375, 0.8235, 0.425, 0.8235, 0.425, 0.8382, 0.375, 0.8382, 0.375, 0.8382, 0.425, 0.8382, 0.425, 0.8529, 0.375, 0.8529, 0.375, 0.8529, 0.425, 0.8529, 0.425, 0.8676, 0.375, 0.8676, 0.375, 0.8676, 0.425, 0.8676, 0.425, 0.8824, 0.375, 0.8824, 0.375, 0.8824, 0.425, 0.8824, 0.425, 0.8971, 0.375, 0.8971, 0.375, 0.8971, 0.425, 0.8971, 0.425, 0.9118, 0.375, 0.9118, 0.375, 0.9118, 0.425, 0.9118, 0.425, 0.9265, 0.375, 0.9265, 0.375, 0.9265, 0.425, 0.9265, 0.425, 0.9412, 0.375, 0.9412, 0.375, 0.9412, 0.425, 0.9412, 0.425, 0.9559, 0.375, 0.9559, 0.375, 0.9559, 0.425, 0.9559, 0.425, 0.9706, 0.375, 0.9706, 0.375, 0.9706, 0.425, 0.9706, 0.425, 0.9853, 0.375, 0.9853, 0.525, 0.25, 0.575, 0.25, 0.575, 0.2647, 0.525, 0.2647, 0.525, 0.2647, 0.575, 0.2647, 0.575, 0.2794, 0.525, 0.2794, 0.525, 0.2794, 0.575, 0.2794, 0.575, 0.2941, 0.525, 0.2941, 0.525, 0.2941, 0.575, 0.2941, 0.575, 0.3088, 0.525, 0.3088, 0.525, 0.3088, 0.575, 0.3088, 0.575, 0.3235, 0.525, 0.3235, 0.525, 0.3235, 0.575, 0.3235, 0.575, 0.3382, 0.525, 0.3382, 0.525, 0.3382, 0.575, 0.3382, 0.575, 0.3529, 0.525, 0.3529, 0.525, 0.3529, 0.575, 0.3529, 0.575, 0.3676, 0.525, 0.3676, 0.525, 0.3676, 0.575, 0.3676, 0.575, 0.3824, 0.525, 0.3824, 0.525, 0.3824, 0.575, 0.3824, 0.575, 0.3971, 0.525, 0.3971, 0.525, 0.3971, 0.575, 0.3971, 0.575, 0.4118, 0.525, 0.4118, 0.525, 0.4118, 0.575, 0.4118, 0.575, 0.4265, 0.525, 0.4265, 0.525, 0.4265, 0.575, 0.4265, 0.575, 0.4412, 0.525, 0.4412, 0.525, 0.4412, 0.575, 0.4412, 0.575, 0.4559, 0.525, 0.4559, 0.525, 0.4559, 0.575, 0.4559, 0.575, 0.4706, 0.525, 0.4706, 0.525, 0.4706, 0.575, 0.4706, 0.575, 0.4853, 0.525, 0.4853, 0.475, 0.25, 0.525, 0.25, 0.525, 0.2647, 0.475, 0.2647, 0.475, 0.2647, 0.525, 0.2647, 0.525, 0.2794, 0.475, 0.2794, 0.475, 0.2794, 0.525, 0.2794, 0.525, 0.2941, 0.475, 0.2941, 0.475, 0.2941, 0.525, 0.2941, 0.525, 0.3088, 0.475, 0.3088, 0.475, 0.3088, 0.525, 0.3088, 0.525, 0.3235, 0.475, 0.3235, 0.475, 0.3235, 0.525, 0.3235, 0.525, 0.3382, 0.475, 0.3382, 0.475, 0.3382, 0.525, 0.3382, 0.525, 0.3529, 0.475, 0.3529, 0.475, 0.3529, 0.525, 0.3529, 0.525, 0.3676, 0.475, 0.3676, 0.475, 0.3676, 0.525, 0.3676, 0.525, 0.3824, 0.475, 0.3824, 0.475, 0.3824, 0.525, 0.3824, 0.525, 0.3971, 0.475, 0.3971, 0.475, 0.3971, 0.525, 0.3971, 0.525, 0.4118, 0.475, 0.4118, 0.475, 0.4118, 0.525, 0.4118, 0.525, 0.4265, 0.475, 0.4265, 0.475, 0.4265, 0.525, 0.4265, 0.525, 0.4412, 0.475, 0.4412, 0.475, 0.4412, 0.525, 0.4412, 0.525, 0.4559, 0.475, 0.4559, 0.475, 0.4559, 0.525, 0.4559, 0.525, 0.4706, 0.475, 0.4706, 0.475, 0.4706, 0.525, 0.4706, 0.525, 0.4853, 0.475, 0.4853, 0.425, 0.25, 0.475, 0.25, 0.475, 0.2647, 0.425, 0.2647, 0.425, 0.2647, 0.475, 0.2647, 0.475, 0.2794, 0.425, 0.2794, 0.425, 0.2794, 0.475, 0.2794, 0.475, 0.2941, 0.425, 0.2941, 0.425, 0.2941, 0.475, 0.2941, 0.475, 0.3088, 0.425, 0.3088, 0.425, 0.3088, 0.475, 0.3088, 0.475, 0.3235, 0.425, 0.3235, 0.425, 0.3235, 0.475, 0.3235, 0.475, 0.3382, 0.425, 0.3382, 0.425, 0.3382, 0.475, 0.3382, 0.475, 0.3529, 0.425, 0.3529, 0.425, 0.3529, 0.475, 0.3529, 0.475, 0.3676, 0.425, 0.3676, 0.425, 0.3676, 0.475, 0.3676, 0.475, 0.3824, 0.425, 0.3824, 0.425, 0.3824, 0.475, 0.3824, 0.475, 0.3971, 0.425, 0.3971, 0.425, 0.3971, 0.475, 0.3971, 0.475, 0.4118, 0.425, 0.4118, 0.425, 0.4118, 0.475, 0.4118, 0.475, 0.4265, 0.425, 0.4265, 0.425, 0.4265, 0.475, 0.4265, 0.475, 0.4412, 0.425, 0.4412, 0.425, 0.4412, 0.475, 0.4412, 0.475, 0.4559, 0.425, 0.4559, 0.425, 0.4559, 0.475, 0.4559, 0.475, 0.4706, 0.425, 0.4706, 0.425, 0.4706, 0.475, 0.4706, 0.475, 0.4853, 0.425, 0.4853, 0.375, 0.25, 0.425, 0.25, 0.425, 0.2647, 0.375, 0.2647, 0.375, 0.2647, 0.425, 0.2647, 0.425, 0.2794, 0.375, 0.2794, 0.375, 0.2794, 0.425, 0.2794, 0.425, 0.2941, 0.375, 0.2941, 0.375, 0.2941, 0.425, 0.2941, 0.425, 0.3088, 0.375, 0.3088, 0.375, 0.3088, 0.425, 0.3088, 0.425, 0.3235, 0.375, 0.3235, 0.375, 0.3235, 0.425, 0.3235, 0.425, 0.3382, 0.375, 0.3382, 0.375, 0.3382, 0.425, 0.3382, 0.425, 0.3529, 0.375, 0.3529, 0.375, 0.3529, 0.425, 0.3529, 0.425, 0.3676, 0.375, 0.3676, 0.375, 0.3676, 0.425, 0.3676, 0.425, 0.3824, 0.375, 0.3824, 0.375, 0.3824, 0.425, 0.3824, 0.425, 0.3971, 0.375, 0.3971, 0.375, 0.3971, 0.425, 0.3971, 0.425, 0.4118, 0.375, 0.4118, 0.375, 0.4118, 0.425, 0.4118, 0.425, 0.4265, 0.375, 0.4265, 0.375, 0.4265, 0.425, 0.4265, 0.425, 0.4412, 0.375, 0.4412, 0.375, 0.4412, 0.425, 0.4412, 0.425, 0.4559, 0.375, 0.4559, 0.375, 0.4559, 0.425, 0.4559, 0.425, 0.4706, 0.375, 0.4706, 0.375, 0.4706, 0.425, 0.4706, 0.425, 0.4853, 0.375, 0.4853, 0.625, 0.65, 0.6397, 0.65, 0.6397, 0.7, 0.625, 0.7, 0.6397, 0.65, 0.6544, 0.65, 0.6544, 0.7, 0.6397, 0.7, 0.6544, 0.65, 0.6691, 0.65, 0.6691, 0.7, 0.6544, 0.7, 0.6691, 0.65, 0.6838, 0.65, 0.6838, 0.7, 0.6691, 0.7, 0.6838, 0.65, 0.6985, 0.65, 0.6985, 0.7, 0.6838, 0.7, 0.6985, 0.65, 0.7132, 0.65, 0.7132, 0.7, 0.6985, 0.7, 0.7132, 0.65, 0.7279, 0.65, 0.7279, 0.7, 0.7132, 0.7, 0.7279, 0.65, 0.7426, 0.65, 0.7426, 0.7, 0.7279, 0.7, 0.7426, 0.65, 0.7574, 0.65, 0.7574, 0.7, 0.7426, 0.7, 0.7574, 0.65, 0.7721, 0.65, 0.7721, 0.7, 0.7574, 0.7, 0.7721, 0.65, 0.7868, 0.65, 0.7868, 0.7, 0.7721, 0.7, 0.7868, 0.65, 0.8015, 0.65, 0.8015, 0.7, 0.7868, 0.7, 0.8015, 0.65, 0.8162, 0.65, 0.8162, 0.7, 0.8015, 0.7, 0.8162, 0.65, 0.8309, 0.65, 0.8309, 0.7, 0.8162, 0.7, 0.8309, 0.65, 0.8456, 0.65, 0.8456, 0.7, 0.8309, 0.7, 0.8456, 0.65, 0.8603, 0.65, 0.8603, 0.7, 0.8456, 0.7, 0.625, 0.6, 0.6397, 0.6, 0.6397, 0.65, 0.625, 0.65, 0.6397, 0.6, 0.6544, 0.6, 0.6544, 0.65, 0.6397, 0.65, 0.6544, 0.6, 0.6691, 0.6, 0.6691, 0.65, 0.6544, 0.65, 0.6691, 0.6, 0.6838, 0.6, 0.6838, 0.65, 0.6691, 0.65, 0.6838, 0.6, 0.6985, 0.6, 0.6985, 0.65, 0.6838, 0.65, 0.6985, 0.6, 0.7132, 0.6, 0.7132, 0.65, 0.6985, 0.65, 0.7132, 0.6, 0.7279, 0.6, 0.7279, 0.65, 0.7132, 0.65, 0.7279, 0.6, 0.7426, 0.6, 0.7426, 0.65, 0.7279, 0.65, 0.7426, 0.6, 0.7574, 0.6, 0.7574, 0.65, 0.7426, 0.65, 0.7574, 0.6, 0.7721, 0.6, 0.7721, 0.65, 0.7574, 0.65, 0.7721, 0.6, 0.7868, 0.6, 0.7868, 0.65, 0.7721, 0.65, 0.7868, 0.6, 0.8015, 0.6, 0.8015, 0.65, 0.7868, 0.65, 0.8015, 0.6, 0.8162, 0.6, 0.8162, 0.65, 0.8015, 0.65, 0.8162, 0.6, 0.8309, 0.6, 0.8309, 0.65, 0.8162, 0.65, 0.8309, 0.6, 0.8456, 0.6, 0.8456, 0.65, 0.8309, 0.65, 0.8456, 0.6, 0.8603, 0.6, 0.8603, 0.65, 0.8456, 0.65, 0.625, 0.55, 0.6397, 0.55, 0.6397, 0.6, 0.625, 0.6, 0.6397, 0.55, 0.6544, 0.55, 0.6544, 0.6, 0.6397, 0.6, 0.6544, 0.55, 0.6691, 0.55, 0.6691, 0.6, 0.6544, 0.6, 0.6691, 0.55, 0.6838, 0.55, 0.6838, 0.6, 0.6691, 0.6, 0.6838, 0.55, 0.6985, 0.55, 0.6985, 0.6, 0.6838, 0.6, 0.6985, 0.55, 0.7132, 0.55, 0.7132, 0.6, 0.6985, 0.6, 0.7132, 0.55, 0.7279, 0.55, 0.7279, 0.6, 0.7132, 0.6, 0.7279, 0.55, 0.7426, 0.55, 0.7426, 0.6, 0.7279, 0.6, 0.7426, 0.55, 0.7574, 0.55, 0.7574, 0.6, 0.7426, 0.6, 0.7574, 0.55, 0.7721, 0.55, 0.7721, 0.6, 0.7574, 0.6, 0.7721, 0.55, 0.7868, 0.55, 0.7868, 0.6, 0.7721, 0.6, 0.7868, 0.55, 0.8015, 0.55, 0.8015, 0.6, 0.7868, 0.6, 0.8015, 0.55, 0.8162, 0.55, 0.8162, 0.6, 0.8015, 0.6, 0.8162, 0.55, 0.8309, 0.55, 0.8309, 0.6, 0.8162, 0.6, 0.8309, 0.55, 0.8456, 0.55, 0.8456, 0.6, 0.8309, 0.6, 0.8456, 0.55, 0.8603, 0.55, 0.8603, 0.6, 0.8456, 0.6, 0.625, 0.5, 0.6397, 0.5, 0.6397, 0.55, 0.625, 0.55, 0.6397, 0.5, 0.6544, 0.5, 0.6544, 0.55, 0.6397, 0.55, 0.6544, 0.5, 0.6691, 0.5, 0.6691, 0.55, 0.6544, 0.55, 0.6691, 0.5, 0.6838, 0.5, 0.6838, 0.55, 0.6691, 0.55, 0.6838, 0.5, 0.6985, 0.5, 0.6985, 0.55, 0.6838, 0.55, 0.6985, 0.5, 0.7132, 0.5, 0.7132, 0.55, 0.6985, 0.55, 0.7132, 0.5, 0.7279, 0.5, 0.7279, 0.55, 0.7132, 0.55, 0.7279, 0.5, 0.7426, 0.5, 0.7426, 0.55, 0.7279, 0.55, 0.7426, 0.5, 0.7574, 0.5, 0.7574, 0.55, 0.7426, 0.55, 0.7574, 0.5, 0.7721, 0.5, 0.7721, 0.55, 0.7574, 0.55, 0.7721, 0.5, 0.7868, 0.5, 0.7868, 0.55, 0.7721, 0.55, 0.7868, 0.5, 0.8015, 0.5, 0.8015, 0.55, 0.7868, 0.55, 0.8015, 0.5, 0.8162, 0.5, 0.8162, 0.55, 0.8015, 0.55, 0.8162, 0.5, 0.8309, 0.5, 0.8309, 0.55, 0.8162, 0.55, 0.8309, 0.5, 0.8456, 0.5, 0.8456, 0.55, 0.8309, 0.55, 0.8456, 0.5, 0.8603, 0.5, 0.8603, 0.55, 0.8456, 0.55, 0.125, 0.65, 0.1397, 0.65, 0.1397, 0.7, 0.125, 0.7, 0.1397, 0.65, 0.1544, 0.65, 0.1544, 0.7, 0.1397, 0.7, 0.1544, 0.65, 0.1691, 0.65, 0.1691, 0.7, 0.1544, 0.7, 0.1691, 0.65, 0.1838, 0.65, 0.1838, 0.7, 0.1691, 0.7, 0.1838, 0.65, 0.1985, 0.65, 0.1985, 0.7, 0.1838, 0.7, 0.1985, 0.65, 0.2132, 0.65, 0.2132, 0.7, 0.1985, 0.7, 0.2132, 0.65, 0.2279, 0.65, 0.2279, 0.7, 0.2132, 0.7, 0.2279, 0.65, 0.2426, 0.65, 0.2426, 0.7, 0.2279, 0.7, 0.2426, 0.65, 0.2574, 0.65, 0.2574, 0.7, 0.2426, 0.7, 0.2574, 0.65, 0.2721, 0.65, 0.2721, 0.7, 0.2574, 0.7, 0.2721, 0.65, 0.2868, 0.65, 0.2868, 0.7, 0.2721, 0.7, 0.2868, 0.65, 0.3015, 0.65, 0.3015, 0.7, 0.2868, 0.7, 0.3015, 0.65, 0.3162, 0.65, 0.3162, 0.7, 0.3015, 0.7, 0.3162, 0.65, 0.3309, 0.65, 0.3309, 0.7, 0.3162, 0.7, 0.3309, 0.65, 0.3456, 0.65, 0.3456, 0.7, 0.3309, 0.7, 0.3456, 0.65, 0.3603, 0.65, 0.3603, 0.7, 0.3456, 0.7, 0.125, 0.6, 0.1397, 0.6, 0.1397, 0.65, 0.125, 0.65, 0.1397, 0.6, 0.1544, 0.6, 0.1544, 0.65, 0.1397, 0.65, 0.1544, 0.6, 0.1691, 0.6, 0.1691, 0.65, 0.1544, 0.65, 0.1691, 0.6, 0.1838, 0.6, 0.1838, 0.65, 0.1691, 0.65, 0.1838, 0.6, 0.1985, 0.6, 0.1985, 0.65, 0.1838, 0.65, 0.1985, 0.6, 0.2132, 0.6, 0.2132, 0.65, 0.1985, 0.65, 0.2132, 0.6, 0.2279, 0.6, 0.2279, 0.65, 0.2132, 0.65, 0.2279, 0.6, 0.2426, 0.6, 0.2426, 0.65, 0.2279, 0.65, 0.2426, 0.6, 0.2574, 0.6, 0.2574, 0.65, 0.2426, 0.65, 0.2574, 0.6, 0.2721, 0.6, 0.2721, 0.65, 0.2574, 0.65, 0.2721, 0.6, 0.2868, 0.6, 0.2868, 0.65, 0.2721, 0.65, 0.2868, 0.6, 0.3015, 0.6, 0.3015, 0.65, 0.2868, 0.65, 0.3015, 0.6, 0.3162, 0.6, 0.3162, 0.65, 0.3015, 0.65, 0.3162, 0.6, 0.3309, 0.6, 0.3309, 0.65, 0.3162, 0.65, 0.3309, 0.6, 0.3456, 0.6, 0.3456, 0.65, 0.3309, 0.65, 0.3456, 0.6, 0.3603, 0.6, 0.3603, 0.65, 0.3456, 0.65, 0.125, 0.55, 0.1397, 0.55, 0.1397, 0.6, 0.125, 0.6, 0.1397, 0.55, 0.1544, 0.55, 0.1544, 0.6, 0.1397, 0.6, 0.1544, 0.55, 0.1691, 0.55, 0.1691, 0.6, 0.1544, 0.6, 0.1691, 0.55, 0.1838, 0.55, 0.1838, 0.6, 0.1691, 0.6, 0.1838, 0.55, 0.1985, 0.55, 0.1985, 0.6, 0.1838, 0.6, 0.1985, 0.55, 0.2132, 0.55, 0.2132, 0.6, 0.1985, 0.6, 0.2132, 0.55, 0.2279, 0.55, 0.2279, 0.6, 0.2132, 0.6, 0.2279, 0.55, 0.2426, 0.55, 0.2426, 0.6, 0.2279, 0.6, 0.2426, 0.55, 0.2574, 0.55, 0.2574, 0.6, 0.2426, 0.6, 0.2574, 0.55, 0.2721, 0.55, 0.2721, 0.6, 0.2574, 0.6, 0.2721, 0.55, 0.2868, 0.55, 0.2868, 0.6, 0.2721, 0.6, 0.2868, 0.55, 0.3015, 0.55, 0.3015, 0.6, 0.2868, 0.6, 0.3015, 0.55, 0.3162, 0.55, 0.3162, 0.6, 0.3015, 0.6, 0.3162, 0.55, 0.3309, 0.55, 0.3309, 0.6, 0.3162, 0.6, 0.3309, 0.55, 0.3456, 0.55, 0.3456, 0.6, 0.3309, 0.6, 0.3456, 0.55, 0.3603, 0.55, 0.3603, 0.6, 0.3456, 0.6, 0.125, 0.5, 0.1397, 0.5, 0.1397, 0.55, 0.125, 0.55, 0.1397, 0.5, 0.1544, 0.5, 0.1544, 0.55, 0.1397, 0.55, 0.1544, 0.5, 0.1691, 0.5, 0.1691, 0.55, 0.1544, 0.55, 0.1691, 0.5, 0.1838, 0.5, 0.1838, 0.55, 0.1691, 0.55, 0.1838, 0.5, 0.1985, 0.5, 0.1985, 0.55, 0.1838, 0.55, 0.1985, 0.5, 0.2132, 0.5, 0.2132, 0.55, 0.1985, 0.55, 0.2132, 0.5, 0.2279, 0.5, 0.2279, 0.55, 0.2132, 0.55, 0.2279, 0.5, 0.2426, 0.5, 0.2426, 0.55, 0.2279, 0.55, 0.2426, 0.5, 0.2574, 0.5, 0.2574, 0.55, 0.2426, 0.55, 0.2574, 0.5, 0.2721, 0.5, 0.2721, 0.55, 0.2574, 0.55, 0.2721, 0.5, 0.2868, 0.5, 0.2868, 0.55, 0.2721, 0.55, 0.2868, 0.5, 0.3015, 0.5, 0.3015, 0.55, 0.2868, 0.55, 0.3015, 0.5, 0.3162, 0.5, 0.3162, 0.55, 0.3015, 0.55, 0.3162, 0.5, 0.3309, 0.5, 0.3309, 0.55, 0.3162, 0.55, 0.3309, 0.5, 0.3456, 0.5, 0.3456, 0.55, 0.3309, 0.55, 0.3456, 0.5, 0.3603, 0.5, 0.3603, 0.55, 0.3456, 0.55, 0.575, 0.25, 0.625, 0.25, 0.625, 0.2647, 0.575, 0.2647, 0.575, 0.2647, 0.625, 0.2647, 0.625, 0.2794, 0.575, 0.2794, 0.575, 0.2794, 0.625, 0.2794, 0.625, 0.2941, 0.575, 0.2941, 0.575, 0.2941, 0.625, 0.2941, 0.625, 0.3088, 0.575, 0.3088, 0.575, 0.3088, 0.625, 0.3088, 0.625, 0.3235, 0.575, 0.3235, 0.575, 0.3235, 0.625, 0.3235, 0.625, 0.3382, 0.575, 0.3382, 0.575, 0.3382, 0.625, 0.3382, 0.625, 0.3529, 0.575, 0.3529, 0.575, 0.3529, 0.625, 0.3529, 0.625, 0.3676, 0.575, 0.3676, 0.575, 0.3676, 0.625, 0.3676, 0.625, 0.3824, 0.575, 0.3824, 0.575, 0.3824, 0.625, 0.3824, 0.625, 0.3971, 0.575, 0.3971, 0.575, 0.3971, 0.625, 0.3971, 0.625, 0.4118, 0.575, 0.4118, 0.575, 0.4118, 0.625, 0.4118, 0.625, 0.4265, 0.575, 0.4265, 0.575, 0.4265, 0.625, 0.4265, 0.625, 0.4412, 0.575, 0.4412, 0.575, 0.4412, 0.625, 0.4412, 0.625, 0.4559, 0.575, 0.4559, 0.575, 0.4559, 0.625, 0.4559, 0.625, 0.4706, 0.575, 0.4706, 0.575, 0.4706, 0.625, 0.4706, 0.625, 0.4853, 0.575, 0.4853, 0.125, 0.7, 0.1397, 0.7, 0.1397, 0.75, 0.125, 0.75, 0.1397, 0.7, 0.1544, 0.7, 0.1544, 0.75, 0.1397, 0.75, 0.1544, 0.7, 0.1691, 0.7, 0.1691, 0.75, 0.1544, 0.75, 0.1691, 0.7, 0.1838, 0.7, 0.1838, 0.75, 0.1691, 0.75, 0.1838, 0.7, 0.1985, 0.7, 0.1985, 0.75, 0.1838, 0.75, 0.1985, 0.7, 0.2132, 0.7, 0.2132, 0.75, 0.1985, 0.75, 0.2132, 0.7, 0.2279, 0.7, 0.2279, 0.75, 0.2132, 0.75, 0.2279, 0.7, 0.2426, 0.7, 0.2426, 0.75, 0.2279, 0.75, 0.2426, 0.7, 0.2574, 0.7, 0.2574, 0.75, 0.2426, 0.75, 0.2574, 0.7, 0.2721, 0.7, 0.2721, 0.75, 0.2574, 0.75, 0.2721, 0.7, 0.2868, 0.7, 0.2868, 0.75, 0.2721, 0.75, 0.2868, 0.7, 0.3015, 0.7, 0.3015, 0.75, 0.2868, 0.75, 0.3015, 0.7, 0.3162, 0.7, 0.3162, 0.75, 0.3015, 0.75, 0.3162, 0.7, 0.3309, 0.7, 0.3309, 0.75, 0.3162, 0.75, 0.3309, 0.7, 0.3456, 0.7, 0.3456, 0.75, 0.3309, 0.75, 0.3456, 0.7, 0.3603, 0.7, 0.3603, 0.75, 0.3456, 0.75, 0.575, 0.75, 0.625, 0.75, 0.625, 0.7647, 0.575, 0.7647, 0.575, 0.7647, 0.625, 0.7647, 0.625, 0.7794, 0.575, 0.7794, 0.575, 0.7794, 0.625, 0.7794, 0.625, 0.7941, 0.575, 0.7941, 0.575, 0.7941, 0.625, 0.7941, 0.625, 0.8088, 0.575, 0.8088, 0.575, 0.8088, 0.625, 0.8088, 0.625, 0.8235, 0.575, 0.8235, 0.575, 0.8235, 0.625, 0.8235, 0.625, 0.8382, 0.575, 0.8382, 0.575, 0.8382, 0.625, 0.8382, 0.625, 0.8529, 0.575, 0.8529, 0.575, 0.8529, 0.625, 0.8529, 0.625, 0.8676, 0.575, 0.8676, 0.575, 0.8676, 0.625, 0.8676, 0.625, 0.8824, 0.575, 0.8824, 0.575, 0.8824, 0.625, 0.8824, 0.625, 0.8971, 0.575, 0.8971, 0.575, 0.8971, 0.625, 0.8971, 0.625, 0.9118, 0.575, 0.9118, 0.575, 0.9118, 0.625, 0.9118, 0.625, 0.9265, 0.575, 0.9265, 0.575, 0.9265, 0.625, 0.9265, 0.625, 0.9412, 0.575, 0.9412, 0.575, 0.9412, 0.625, 0.9412, 0.625, 0.9559, 0.575, 0.9559, 0.575, 0.9559, 0.625, 0.9559, 0.625, 0.9706, 0.575, 0.9706, 0.575, 0.9706, 0.625, 0.9706, 0.625, 0.9853, 0.575, 0.9853, 0.625, 0.7, 0.6397, 0.7, 0.6397, 0.75, 0.625, 0.75, 0.6397, 0.7, 0.6544, 0.7, 0.6544, 0.75, 0.6397, 0.75, 0.6544, 0.7, 0.6691, 0.7, 0.6691, 0.75, 0.6544, 0.75, 0.6691, 0.7, 0.6838, 0.7, 0.6838, 0.75, 0.6691, 0.75, 0.6838, 0.7, 0.6985, 0.7, 0.6985, 0.75, 0.6838, 0.75, 0.6985, 0.7, 0.7132, 0.7, 0.7132, 0.75, 0.6985, 0.75, 0.7132, 0.7, 0.7279, 0.7, 0.7279, 0.75, 0.7132, 0.75, 0.7279, 0.7, 0.7426, 0.7, 0.7426, 0.75, 0.7279, 0.75, 0.7426, 0.7, 0.7574, 0.7, 0.7574, 0.75, 0.7426, 0.75, 0.7574, 0.7, 0.7721, 0.7, 0.7721, 0.75, 0.7574, 0.75, 0.7721, 0.7, 0.7868, 0.7, 0.7868, 0.75, 0.7721, 0.75, 0.7868, 0.7, 0.8015, 0.7, 0.8015, 0.75, 0.7868, 0.75, 0.8015, 0.7, 0.8162, 0.7, 0.8162, 0.75, 0.8015, 0.75, 0.8162, 0.7, 0.8309, 0.7, 0.8309, 0.75, 0.8162, 0.75, 0.8309, 0.7, 0.8456, 0.7, 0.8456, 0.75, 0.8309, 0.75, 0.8456, 0.7, 0.8603, 0.7, 0.8603, 0.75, 0.8456, 0.75])
me_cube_001.materials.append(mat_material_001)
me_cube_001.use_mirror_vertex_groups = False
me_cube_001.update()

# ---- objects
ob_cube = bpy.data.objects.new('Cube', me_cube)
ob_light = bpy.data.objects.new('Light', light_light)
ob_camera = bpy.data.objects.new('Camera', cam_camera)
ob_cube_001 = bpy.data.objects.new('Cube.001', me_cube_001)

# ---- transforms, parenting, visibility, modifiers, constraints
ob_cube.location = (0.0, 0.0, 0.0)
ob_cube.lock_rotations_4d = False
ob_cube.empty_display_type = 'ARROWS'
ob_cube.hide_render = True
ob_cube.lineart.crease_threshold = 0.0
ob_light.location = (4.076, 1.005, 5.904)
ob_light.rotation_euler = (0.6503, 0.05522, 1.866)
ob_light.lock_rotations_4d = False
ob_light.empty_display_type = 'ARROWS'
ob_light.color = (0.0, 0.0, 0.0, 0.0)
ob_light.lineart.crease_threshold = 0.0
ob_camera.location = (7.359, -6.926, 4.958)
ob_camera.rotation_euler = (1.109, 0.0, 0.8149)
ob_camera.lock_rotations_4d = False
ob_camera.empty_display_type = 'ARROWS'
ob_camera.color = (0.0, 0.0, 0.0, 0.0)
ob_camera.display_type = 'WIRE'
ob_camera.lineart.crease_threshold = 0.0
ob_cube_001.location = (0.0, 0.0, 0.0)
ob_cube_001.scale = (3.0, 1.0, 0.8)
ob_cube_001.lock_rotations_4d = False
ob_cube_001.empty_display_type = 'ARROWS'
ob_cube_001.lineart.crease_threshold = 0.0

# ---- collection membership
col_collection.objects.link(ob_cube)
col_collection.objects.link(ob_light)
col_collection.objects.link(ob_camera)
col_collection.objects.link(ob_cube_001)

# ---- scene / render settings (as saved in the file)
scene.camera = ob_camera
scene.frame_start = 1; scene.frame_end = 250; scene.frame_set(1)
scene.render.engine = 'BLENDER_EEVEE_NEXT'
scene.cycles.sampling_pattern = 'TABULATED_SOBOL'
scene.cycles.use_light_tree = False
scene.view_settings.view_transform = 'Filmic'
bpy.context.view_layer.update()
